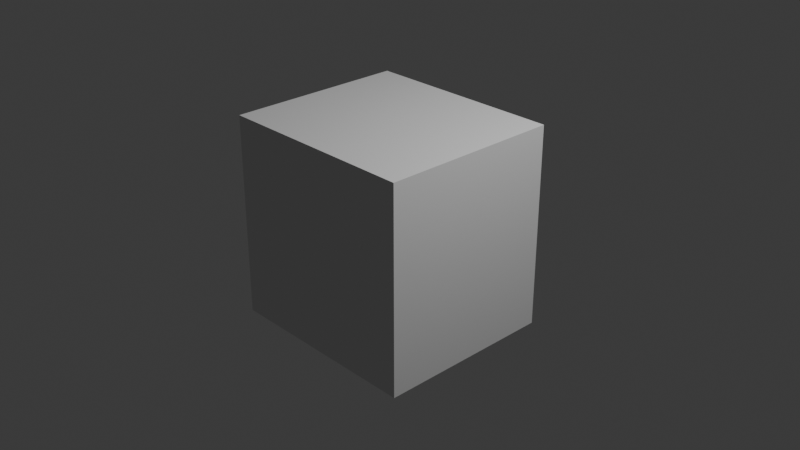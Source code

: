 # Source: SPHinXsys_Test.blend  (saved by Blender 4.0.36; exported with 4.5.12 LTS)
import bpy
from mathutils import Matrix  # noqa: F401  (used for matrix-valued properties, if any)

bpy.ops.wm.read_factory_settings(use_empty=True)
scene = bpy.context.scene
scene.name = 'Scene'

# ---- collections
col_collection = bpy.data.collections.new('Collection'); scene.collection.children.link(col_collection)

# ---- materials (node trees are filled in below, after node groups)
mat_material = bpy.data.materials.new('Material')
mat_material.alpha_threshold = 0.0
mat_material.use_transparent_shadow = False
mat_material.roughness = 0.5
mat_material.line_color = (0.0, 0.0, 0.0, 1.0)

# ---- material node trees
mat_material.use_nodes = True; mat_material.node_tree.nodes.clear()
_N = mat_material.node_tree.nodes; _L = mat_material.node_tree.links
n0 = _N.new('ShaderNodeOutputMaterial'); n0.name = 'Material Output'; n0.location = (300, 300)
n1 = _N.new('ShaderNodeBsdfPrincipled'); n1.name = 'Principled BSDF'; n1.location = (10, 300)
n1.inputs[3].default_value = 1.45
_L.new(n1.outputs[0], n0.inputs[0])
n0.is_active_output = True

# ---- world
world_world = bpy.data.worlds.new('World'); scene.world = world_world
world_world.use_nodes = True; world_world.node_tree.nodes.clear()
_N = world_world.node_tree.nodes; _L = world_world.node_tree.links
n0 = _N.new('ShaderNodeOutputWorld'); n0.name = 'World Output'; n0.location = (300, 300)
n1 = _N.new('ShaderNodeBackground'); n1.name = 'Background'; n1.location = (10, 300)
n1.inputs[0].default_value = (0.05088, 0.05088, 0.05088, 1.0)
_L.new(n1.outputs[0], n0.inputs[0])
n0.is_active_output = True
world_world.color = (0.05088, 0.05088, 0.05088)
world_world.use_sun_shadow = False
world_world.sun_shadow_jitter_overblur = 0.0

# ---- cameras
cam_camera = bpy.data.cameras.new('Camera')
cam_camera.clip_end = 100.0
cam_camera.ortho_scale = 7.314

# ---- lights
light_light = bpy.data.lights.new('Light', 'POINT')
light_light.transmission_factor = 0.0
light_light.use_soft_falloff = False
light_light.energy = 1000.0
light_light.shadow_soft_size = 0.1
light_light.shadow_maximum_resolution = 0.006
light_light.use_absolute_resolution = True

# ---- meshes
me_water = bpy.data.meshes.new('water')
me_water.from_pydata([(1.0, 1.0, 1.0), (-3.321, 1.0, -0.9182), (1.0, 1.0, -1.0), (-3.321, 1.0, -2.918), (1.0, -1.0, 1.0), (-3.321, -1.0, -0.9182), (1.0, -1.0, -1.0), (-3.321, -1.0, -2.918), (-1.0, 1.0, 1.0), (-5.321, 1.0, -0.9182), (-1.0, 1.0, -1.0), (-5.321, 1.0, -2.918), (-1.0, -1.0, 1.0), (-5.321, -1.0, -0.9182), (-1.0, -1.0, -1.0), (-5.321, -1.0, -2.918)], [], [(0, 8, 12, 4), (6, 4, 12, 14), (14, 12, 8, 10), (10, 2, 6, 14), (2, 0, 4, 6), (10, 8, 0, 2), (1, 9, 13, 5), (7, 5, 13, 15), (15, 13, 9, 11), (11, 3, 7, 15), (3, 1, 5, 7), (11, 9, 1, 3)])
_uv = me_water.uv_layers.new(name='UVMap')
_uv.uv.foreach_set('vector', [0.625, 0.5, 0.875, 0.5, 0.875, 0.75, 0.625, 0.75, 0.375, 0.75, 0.625, 0.75, 0.625, 1.0, 0.375, 1.0, 0.375, 0.0, 0.625, 0.0, 0.625, 0.25, 0.375, 0.25, 0.125, 0.5, 0.375, 0.5, 0.375, 0.75, 0.125, 0.75, 0.375, 0.5, 0.625, 0.5, 0.625, 0.75, 0.375, 0.75, 0.375, 0.25, 0.625, 0.25, 0.625, 0.5, 0.375, 0.5, 0.625, 0.5, 0.875, 0.5, 0.875, 0.75, 0.625, 0.75, 0.375, 0.75, 0.625, 0.75, 0.625, 1.0, 0.375, 1.0, 0.375, 0.0, 0.625, 0.0, 0.625, 0.25, 0.375, 0.25, 0.125, 0.5, 0.375, 0.5, 0.375, 0.75, 0.125, 0.75, 0.375, 0.5, 0.625, 0.5, 0.625, 0.75, 0.375, 0.75, 0.375, 0.25, 0.625, 0.25, 0.625, 0.5, 0.375, 0.5])
me_water.materials.append(mat_material)
me_water.use_mirror_vertex_groups = False
me_water.update()
me_rigid = bpy.data.meshes.new('rigid')
me_rigid.from_pydata([(-1.153, -0.6608, -0.07036), (0.6373, 0.0, -0.01337), (0.6373, 0.0, -0.04536), (-1.048, -0.6007, -0.06396), (-1.153, -0.6608, 0.07036), (0.6373, -0.6007, -0.01337), (-1.048, -0.6007, 0.06396), (0.6373, -0.6007, -0.04536), (0.1131, 0.0, -0.01337), (1.153, -0.6608, -0.07036), (0.1131, 0.0, -0.04536), (1.048, -0.6007, -0.06396), (0.1131, -0.6007, -0.01337), (1.153, -0.6608, 0.07036), (0.1131, -0.6007, -0.04536), (1.048, -0.6007, 0.06396), (-1.153, 0.5148, 0.07036), (-1.153, 0.5148, -0.07036), (1.153, 0.5148, 0.07036), (1.153, 0.5148, -0.07036), (-0.8984, 0.5148, -0.07036), (0.8984, 0.5148, 0.07036), (-1.048, 0.5148, -0.06396), (-1.048, 0.5148, 0.06396), (1.048, 0.5148, -0.06396), (1.048, 0.5148, 0.06396), (-0.8984, 0.5148, -0.06396), (0.8984, 0.5148, 0.06396)], [], [(0, 4, 16, 17), (13, 9, 19, 18), (9, 13, 4, 0), (19, 9, 0, 17, 20), (21, 16, 4, 13, 18), (23, 6, 3, 22), (24, 11, 15, 25), (11, 3, 6, 15, 5, 12, 14, 7), (5, 15, 11, 7), (26, 22, 3, 11, 24), (25, 15, 6, 23, 27), (27, 21, 18, 19, 20, 26, 24, 25), (26, 20, 17, 16, 21, 27, 23, 22), (5, 1, 8, 12), (14, 12, 8, 10), (10, 2, 7, 14), (7, 2, 1, 5), (10, 8, 1, 2)])
_uv = me_rigid.uv_layers.new(name='UVMap')
_uv.uv.foreach_set('vector', [0.375, 0.0, 0.625, 0.0, 0.625, 0.2224, 0.375, 0.2224, 0.625, 0.75, 0.375, 0.75, 0.375, 0.5276, 0.625, 0.5276, 0.375, 0.75, 0.625, 0.75, 0.625, 1.0, 0.375, 1.0, 0.375, 0.5276, 0.375, 0.75, 0.125, 0.75, 0.125, 0.5276, 0.1526, 0.5276, 0.6526, 0.5276, 0.875, 0.5276, 0.875, 0.75, 0.625, 0.75, 0.625, 0.5276, 0.625, 0.2321, 0.625, 0.0, 0.375, 0.0, 0.375, 0.2321, 0.375, 0.5179, 0.375, 0.75, 0.625, 0.75, 0.625, 0.5179, 0.375, 0.75, 0.375, 1.0, 0.625, 1.0, 0.625, 0.75, 0.4739, 0.799, 0.4739, 0.8615, 0.4114, 0.8615, 0.4114, 0.799, 0.4739, 0.799, 0.625, 0.75, 0.375, 0.75, 0.4114, 0.799, 0.1429, 0.5179, 0.125, 0.5179, 0.125, 0.75, 0.375, 0.75, 0.375, 0.5179, 0.625, 0.5179, 0.625, 0.75, 0.875, 0.75, 0.875, 0.5179, 0.6429, 0.5179, 0.5625, 0.8214, 0.5688, 0.8214, 0.5688, 0.8062, 0.4312, 0.8062, 0.4313, 0.9286, 0.4375, 0.9286, 0.4375, 0.8125, 0.5625, 0.8125, 0.4375, 0.9286, 0.4313, 0.9286, 0.4312, 0.9437, 0.5688, 0.9438, 0.5688, 0.8214, 0.5625, 0.8214, 0.5625, 0.9375, 0.4375, 0.9375, 0.625, 0.75, 0.625, 0.5, 0.875, 0.5, 0.875, 0.75, 0.375, 0.0, 0.625, 0.0, 0.625, 0.25, 0.375, 0.25, 0.125, 0.5, 0.375, 0.5, 0.375, 0.75, 0.125, 0.75, 0.375, 0.75, 0.375, 0.5, 0.625, 0.5, 0.625, 0.75, 0.375, 0.25, 0.625, 0.25, 0.625, 0.5, 0.375, 0.5])
me_rigid.update()

# ---- objects
ob_water = bpy.data.objects.new('water', me_water)
ob_light = bpy.data.objects.new('Light', light_light)
ob_camera = bpy.data.objects.new('Camera', cam_camera)
ob_rigid = bpy.data.objects.new('rigid', me_rigid)

# ---- transforms, parenting, visibility, modifiers, constraints
ob_water.location = (0.5, -0.5, 0.5)
ob_water.scale = (0.25, 0.5, 0.5)
ob_water.lock_rotations_4d = False
ob_water.empty_display_type = 'ARROWS'
ob_water.lineart.crease_threshold = 0.0
ob_light.location = (4.076, 1.005, 5.904)
ob_light.rotation_euler = (0.6503, 0.05522, 1.866)
ob_light.lock_rotations_4d = False
ob_light.empty_display_type = 'ARROWS'
ob_light.color = (0.0, 0.0, 0.0, 0.0)
ob_light.lineart.crease_threshold = 0.0
ob_camera.location = (7.359, -6.926, 4.958)
ob_camera.rotation_euler = (1.109, 0.0, 0.8149)
ob_camera.lock_rotations_4d = False
ob_camera.empty_display_type = 'ARROWS'
ob_camera.color = (0.0, 0.0, 0.0, 0.0)
ob_camera.display_type = 'WIRE'
ob_camera.lineart.crease_threshold = 0.0
ob_rigid.location = (0.0, 0.0, 0.0)
ob_rigid.scale = (0.9539, 1.665, 15.63)

# ---- collection membership
col_collection.objects.link(ob_water)
col_collection.objects.link(ob_light)
col_collection.objects.link(ob_camera)
col_collection.objects.link(ob_rigid)

# ---- scene / render settings (as saved in the file)
scene.camera = ob_camera
scene.frame_start = 1; scene.frame_end = 250; scene.frame_set(1)
scene.render.engine = 'BLENDER_EEVEE_NEXT'
scene.cycles.sampling_pattern = 'TABULATED_SOBOL'
bpy.context.view_layer.update()
